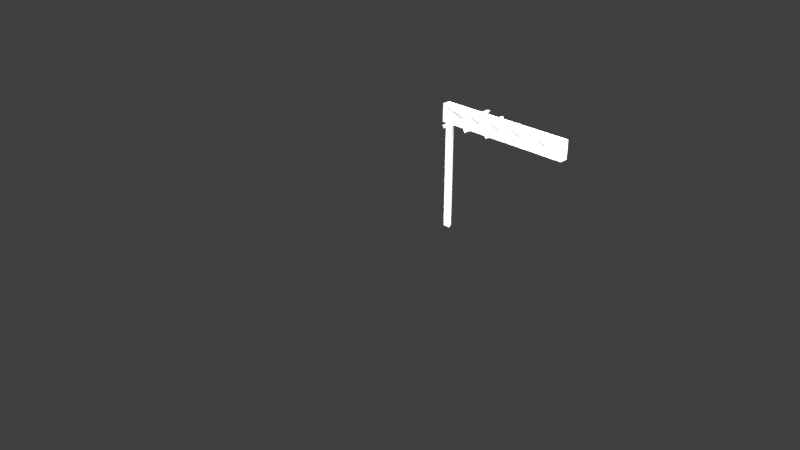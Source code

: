 # Source: antenas_-_Copia.blend  (saved by Blender 2.78.0; exported with 4.5.12 LTS)
import bpy
from mathutils import Matrix  # noqa: F401  (used for matrix-valued properties, if any)

bpy.ops.wm.read_factory_settings(use_empty=True)
scene = bpy.context.scene
scene.name = 'Scene'

# ---- collections
col_collection_1 = bpy.data.collections.new('Collection 1'); scene.collection.children.link(col_collection_1)

# ---- world
world_world = bpy.data.worlds.new('World'); scene.world = world_world
world_world.color = (0.05088, 0.05088, 0.05088)
world_world.use_sun_shadow = False
world_world.sun_shadow_jitter_overblur = 0.0
world_world.cycles.sampling_method = 'MANUAL'

# ---- cameras
cam_camera = bpy.data.cameras.new('Camera')
cam_camera.clip_end = 100.0
cam_camera.lens = 35.0
cam_camera.sensor_width = 32.0
cam_camera.sensor_height = 18.0
cam_camera.ortho_scale = 7.314
cam_camera.dof.focus_distance = 0.0
cam_camera.dof.aperture_fstop = 128.0

# ---- lights
light_lamp_002 = bpy.data.lights.new('Lamp.002', 'POINT')
light_lamp_002.transmission_factor = 0.0
light_lamp_002.cutoff_distance = 30.0
light_lamp_002.energy = 100.0
light_lamp_002.shadow_buffer_clip_start = 1.001
light_lamp_002.shadow_soft_size = 0.1
light_lamp_002.shadow_maximum_resolution = 0.006
light_lamp_002.use_absolute_resolution = True
light_lamp_001 = bpy.data.lights.new('Lamp.001', 'POINT')
light_lamp_001.transmission_factor = 0.0
light_lamp_001.cutoff_distance = 30.0
light_lamp_001.energy = 100.0
light_lamp_001.shadow_buffer_clip_start = 1.001
light_lamp_001.shadow_soft_size = 0.1
light_lamp_001.shadow_maximum_resolution = 0.006
light_lamp_001.use_absolute_resolution = True
light_lamp = bpy.data.lights.new('Lamp', 'POINT')
light_lamp.transmission_factor = 0.0
light_lamp.cutoff_distance = 30.0
light_lamp.energy = 100.0
light_lamp.shadow_buffer_clip_start = 1.001
light_lamp.shadow_soft_size = 0.1
light_lamp.shadow_maximum_resolution = 0.006
light_lamp.use_absolute_resolution = True

# ---- meshes
me_cylinder_002 = bpy.data.meshes.new('Cylinder.002')
me_cylinder_002.from_pydata([(25.91, -2.74, 24.95), (25.91, 3.294, 24.95), (26.25, -2.74, 25.53), (26.25, 3.294, 25.53), (25.57, -2.74, 25.53), (25.57, 3.294, 25.53), (19.88, -4.056, 24.95), (19.88, 4.61, 24.95), (20.22, -4.056, 25.53), (20.22, 4.61, 25.53), (19.54, -4.056, 25.53), (19.54, 4.61, 25.53), (14.18, -5.002, 24.95), (14.18, 5.426, 24.95), (14.51, -5.002, 25.53), (14.51, 5.426, 25.53), (13.84, -5.002, 25.53), (13.84, 5.426, 25.53), (9.125, -5.63, 24.95), (9.125, 6.054, 24.95), (9.463, -5.63, 25.53), (9.463, 6.054, 25.53), (8.787, -5.63, 25.53), (8.787, 6.054, 25.53), (4.4, -6.684, 24.95), (4.4, 7.107, 24.95), (4.737, -6.684, 25.53), (4.737, 7.107, 25.53), (4.062, -6.684, 25.53), (4.062, 7.107, 25.53), (0.0, 1.0, -1.0), (0.0, 1.0, 26.85), (0.866, -0.5, -1.0), (0.866, -0.5, 26.85), (-0.866, -0.5, -1.0), (-0.866, -0.5, 26.85), (-1.654, -0.6631, 23.31), (-1.654, -0.6631, 27.35), (-1.654, 1.185, 23.31), (-1.654, 1.185, 27.35), (29.38, -0.6631, 23.31), (29.38, -0.6631, 27.35), (29.38, 1.185, 23.31), (29.38, 1.185, 27.35)], [], [(0, 1, 3, 2), (2, 3, 5, 4), (3, 1, 5), (4, 5, 1, 0), (0, 2, 4), (6, 7, 9, 8), (8, 9, 11, 10), (9, 7, 11), (10, 11, 7, 6), (6, 8, 10), (12, 13, 15, 14), (14, 15, 17, 16), (15, 13, 17), (16, 17, 13, 12), (12, 14, 16), (18, 19, 21, 20), (20, 21, 23, 22), (21, 19, 23), (22, 23, 19, 18), (18, 20, 22), (24, 25, 27, 26), (26, 27, 29, 28), (27, 25, 29), (28, 29, 25, 24), (24, 26, 28), (30, 31, 33, 32), (32, 33, 35, 34), (33, 31, 35), (34, 35, 31, 30), (30, 32, 34), (36, 37, 39, 38), (38, 39, 43, 42), (42, 43, 41, 40), (40, 41, 37, 36), (38, 42, 40, 36), (43, 39, 37, 41)])
me_cylinder_002.use_remesh_preserve_volume = False
me_cylinder_002.use_remesh_preserve_attributes = False
me_cylinder_002.use_mirror_vertex_groups = False
me_cylinder_002.update()

# ---- objects
ob_lamp_002 = bpy.data.objects.new('Lamp.002', light_lamp_002)
ob_cylinder = bpy.data.objects.new('Cylinder', me_cylinder_002)
ob_lamp_001 = bpy.data.objects.new('Lamp.001', light_lamp_001)
ob_lamp = bpy.data.objects.new('Lamp', light_lamp)
ob_camera = bpy.data.objects.new('Camera', cam_camera)

# ---- transforms, parenting, visibility, modifiers, constraints
ob_lamp_002.location = (1.829, -0.4204, 2.022)
ob_lamp_002.rotation_euler = (0.6503, 0.05522, 1.866)
ob_lamp_002.scale = (0.1511, 0.1511, 0.1511)
ob_lamp_002.lock_rotations_4d = False
ob_lamp_002.empty_display_type = 'ARROWS'
ob_lamp_002.color = (0.0, 0.0, 0.0, 0.0)
ob_lamp_002.lineart.crease_threshold = 0.0
ob_cylinder.location = (0.9643, 0.2585, 2.018)
ob_cylinder.scale = (0.009794, 0.009794, 0.009794)
ob_cylinder.lineart.crease_threshold = 0.0
ob_lamp_001.location = (0.4004, 0.1385, 2.95)
ob_lamp_001.rotation_euler = (0.6503, 0.05522, 1.866)
ob_lamp_001.scale = (0.1511, 0.1511, 0.1511)
ob_lamp_001.lock_rotations_4d = False
ob_lamp_001.empty_display_type = 'ARROWS'
ob_lamp_001.color = (0.0, 0.0, 0.0, 0.0)
ob_lamp_001.lineart.crease_threshold = 0.0
ob_lamp.location = (1.629, 0.1385, 2.95)
ob_lamp.rotation_euler = (0.6503, 0.05522, 1.866)
ob_lamp.scale = (0.1511, 0.1511, 0.1511)
ob_lamp.lock_rotations_4d = False
ob_lamp.empty_display_type = 'ARROWS'
ob_lamp.color = (0.0, 0.0, 0.0, 0.0)
ob_lamp.lineart.crease_threshold = 0.0
ob_camera.location = (2.143, -0.997, 2.865)
ob_camera.rotation_euler = (1.109, 0.0, 0.8149)
ob_camera.scale = (0.1511, 0.1511, 0.1511)
ob_camera.lock_rotations_4d = False
ob_camera.empty_display_type = 'ARROWS'
ob_camera.color = (0.0, 0.0, 0.0, 0.0)
ob_camera.display_type = 'WIRE'
ob_camera.lineart.crease_threshold = 0.0

# ---- collection membership
col_collection_1.objects.link(ob_lamp_002)
col_collection_1.objects.link(ob_cylinder)
col_collection_1.objects.link(ob_lamp_001)
col_collection_1.objects.link(ob_lamp)
col_collection_1.objects.link(ob_camera)

# ---- scene / render settings (as saved in the file)
scene.camera = ob_camera
scene.frame_start = 1; scene.frame_end = 250; scene.frame_set(1)
scene.render.engine = 'BLENDER_EEVEE_NEXT'
scene.render.resolution_percentage = 50
scene.render.dither_intensity = 0.0
scene.cycles.use_denoising = False
scene.cycles.samples = 128
scene.cycles.sampling_pattern = 'TABULATED_SOBOL'
scene.cycles.light_sampling_threshold = 0.0
scene.cycles.use_adaptive_sampling = False
scene.cycles.use_light_tree = False
scene.cycles.blur_glossy = 0.0
scene.cycles.sample_clamp_indirect = 0.0
scene.view_settings.view_transform = 'Standard'
bpy.context.view_layer.update()
